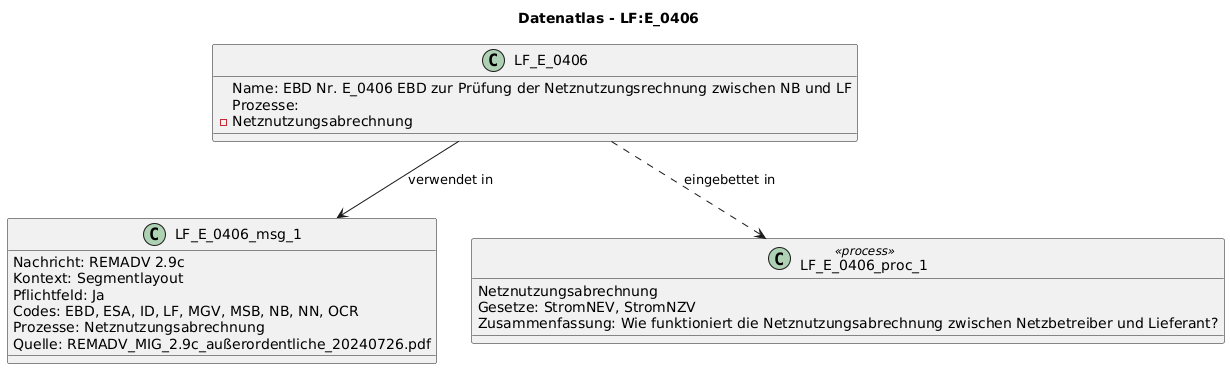

The diagram above was rendered by PlantUML. Its source (embedded in the PNG):
@startuml
title Datenatlas - LF:E_0406
class LF_E_0406 {
  Name: EBD Nr. E_0406 EBD zur Prüfung der Netznutzungsrechnung zwischen NB und LF
  Prozesse:
    - Netznutzungsabrechnung
}
class LF_E_0406_msg_1 {
  Nachricht: REMADV 2.9c
  Kontext: Segmentlayout
  Pflichtfeld: Ja
  Codes: EBD, ESA, ID, LF, MGV, MSB, NB, NN, OCR
  Prozesse: Netznutzungsabrechnung
  Quelle: REMADV_MIG_2.9c_außerordentliche_20240726.pdf
}
LF_E_0406 --> LF_E_0406_msg_1 : verwendet in
class LF_E_0406_proc_1 <<process>> {
  Netznutzungsabrechnung
  Gesetze: StromNEV, StromNZV
  Zusammenfassung: Wie funktioniert die Netznutzungsabrechnung zwischen Netzbetreiber und Lieferant?
}
LF_E_0406 ..> LF_E_0406_proc_1 : eingebettet in
@enduml